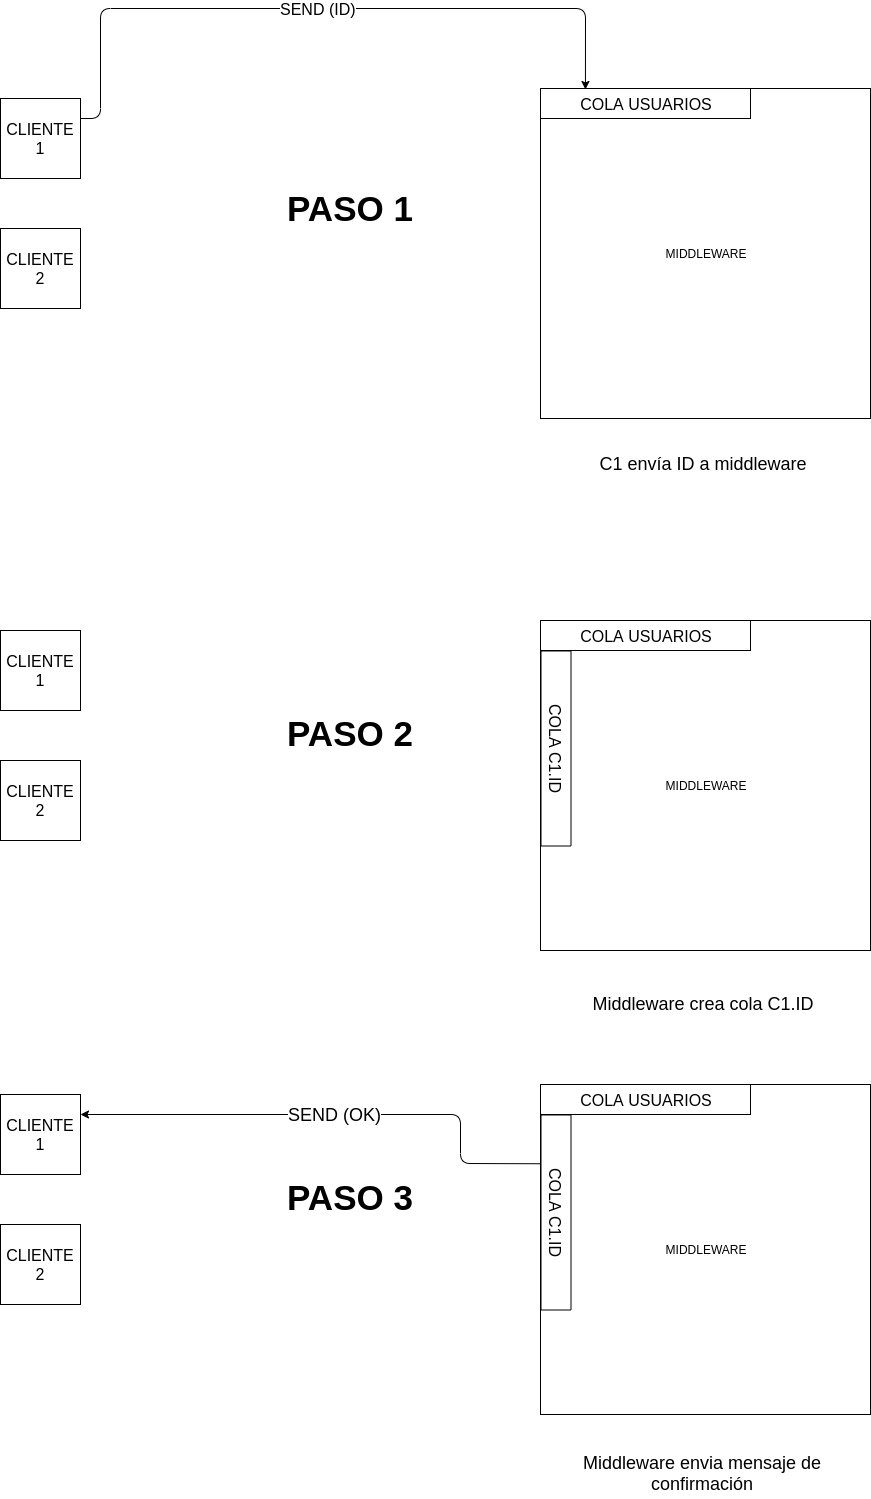

The diagram above was exported from draw.io. Its source (the exported page's mxGraphModel, read from the mxfile embedded in the PNG):
<mxGraphModel dx="1341" dy="760" grid="1" gridSize="10" guides="1" tooltips="1" connect="1" arrows="1" fold="1" page="1" pageScale="1" pageWidth="827" pageHeight="1169" math="0" shadow="0">
  <root>
    <mxCell id="0" />
    <mxCell id="1" parent="0" />
    <mxCell id="y8ynTUXJZ9is6G_oN1vo-1" value="CLIENTE 1" style="whiteSpace=wrap;html=1;aspect=fixed;fontSize=16;" vertex="1" parent="1">
      <mxGeometry x="140" y="130" width="80" height="80" as="geometry" />
    </mxCell>
    <mxCell id="y8ynTUXJZ9is6G_oN1vo-3" value="CLIENTE 2" style="whiteSpace=wrap;html=1;aspect=fixed;fontSize=16;" vertex="1" parent="1">
      <mxGeometry x="140" y="260" width="80" height="80" as="geometry" />
    </mxCell>
    <mxCell id="y8ynTUXJZ9is6G_oN1vo-4" value="MIDDLEWARE" style="whiteSpace=wrap;html=1;aspect=fixed;" vertex="1" parent="1">
      <mxGeometry x="680" y="120" width="330" height="330" as="geometry" />
    </mxCell>
    <mxCell id="y8ynTUXJZ9is6G_oN1vo-7" value="COLA USUARIOS" style="rounded=0;whiteSpace=wrap;html=1;rotation=0;fontSize=16;" vertex="1" parent="1">
      <mxGeometry x="680" y="120" width="210" height="30" as="geometry" />
    </mxCell>
    <mxCell id="y8ynTUXJZ9is6G_oN1vo-10" value="&lt;font style=&quot;font-size: 16px&quot;&gt;SEND (ID)&lt;/font&gt;" style="endArrow=classic;html=1;exitX=1;exitY=0.25;exitDx=0;exitDy=0;entryX=0.214;entryY=0.033;entryDx=0;entryDy=0;entryPerimeter=0;" edge="1" parent="1" source="y8ynTUXJZ9is6G_oN1vo-1" target="y8ynTUXJZ9is6G_oN1vo-7">
      <mxGeometry width="50" height="50" relative="1" as="geometry">
        <mxPoint x="140" y="520" as="sourcePoint" />
        <mxPoint x="190" y="470" as="targetPoint" />
        <Array as="points">
          <mxPoint x="240" y="150" />
          <mxPoint x="240" y="40" />
          <mxPoint x="725" y="40" />
        </Array>
      </mxGeometry>
    </mxCell>
    <mxCell id="y8ynTUXJZ9is6G_oN1vo-13" value="CLIENTE 1" style="whiteSpace=wrap;html=1;aspect=fixed;fontSize=16;" vertex="1" parent="1">
      <mxGeometry x="140" y="662" width="80" height="80" as="geometry" />
    </mxCell>
    <mxCell id="y8ynTUXJZ9is6G_oN1vo-14" value="CLIENTE 2" style="whiteSpace=wrap;html=1;aspect=fixed;fontSize=16;" vertex="1" parent="1">
      <mxGeometry x="140" y="792" width="80" height="80" as="geometry" />
    </mxCell>
    <mxCell id="y8ynTUXJZ9is6G_oN1vo-15" value="MIDDLEWARE" style="whiteSpace=wrap;html=1;aspect=fixed;" vertex="1" parent="1">
      <mxGeometry x="680" y="652" width="330" height="330" as="geometry" />
    </mxCell>
    <mxCell id="y8ynTUXJZ9is6G_oN1vo-16" value="COLA USUARIOS" style="rounded=0;whiteSpace=wrap;html=1;rotation=0;fontSize=16;" vertex="1" parent="1">
      <mxGeometry x="680" y="652" width="210" height="30" as="geometry" />
    </mxCell>
    <mxCell id="y8ynTUXJZ9is6G_oN1vo-19" value="COLA C1.ID" style="rounded=0;whiteSpace=wrap;html=1;fontSize=16;rotation=90;" vertex="1" parent="1">
      <mxGeometry x="598" y="765" width="195" height="30" as="geometry" />
    </mxCell>
    <mxCell id="y8ynTUXJZ9is6G_oN1vo-20" value="PASO 1" style="text;html=1;strokeColor=none;fillColor=none;align=center;verticalAlign=middle;whiteSpace=wrap;rounded=0;fontSize=35;fontStyle=1" vertex="1" parent="1">
      <mxGeometry x="390" y="230" width="200" height="20" as="geometry" />
    </mxCell>
    <mxCell id="y8ynTUXJZ9is6G_oN1vo-21" value="PASO 2" style="text;html=1;strokeColor=none;fillColor=none;align=center;verticalAlign=middle;whiteSpace=wrap;rounded=0;fontSize=35;fontStyle=1" vertex="1" parent="1">
      <mxGeometry x="390" y="755" width="200" height="20" as="geometry" />
    </mxCell>
    <mxCell id="y8ynTUXJZ9is6G_oN1vo-23" value="Middleware crea cola C1.ID" style="text;html=1;strokeColor=none;fillColor=none;align=center;verticalAlign=middle;whiteSpace=wrap;rounded=0;fontSize=18;" vertex="1" parent="1">
      <mxGeometry x="676" y="1010" width="334" height="50" as="geometry" />
    </mxCell>
    <mxCell id="y8ynTUXJZ9is6G_oN1vo-24" value="C1 envía ID a middleware" style="text;html=1;strokeColor=none;fillColor=none;align=center;verticalAlign=middle;whiteSpace=wrap;rounded=0;fontSize=18;" vertex="1" parent="1">
      <mxGeometry x="676" y="470" width="334" height="50" as="geometry" />
    </mxCell>
    <mxCell id="y8ynTUXJZ9is6G_oN1vo-25" value="CLIENTE 1" style="whiteSpace=wrap;html=1;aspect=fixed;fontSize=16;" vertex="1" parent="1">
      <mxGeometry x="140" y="1126" width="80" height="80" as="geometry" />
    </mxCell>
    <mxCell id="y8ynTUXJZ9is6G_oN1vo-26" value="CLIENTE 2" style="whiteSpace=wrap;html=1;aspect=fixed;fontSize=16;" vertex="1" parent="1">
      <mxGeometry x="140" y="1256" width="80" height="80" as="geometry" />
    </mxCell>
    <mxCell id="y8ynTUXJZ9is6G_oN1vo-27" value="MIDDLEWARE" style="whiteSpace=wrap;html=1;aspect=fixed;" vertex="1" parent="1">
      <mxGeometry x="680" y="1116" width="330" height="330" as="geometry" />
    </mxCell>
    <mxCell id="y8ynTUXJZ9is6G_oN1vo-28" value="COLA USUARIOS" style="rounded=0;whiteSpace=wrap;html=1;rotation=0;fontSize=16;" vertex="1" parent="1">
      <mxGeometry x="680" y="1116" width="210" height="30" as="geometry" />
    </mxCell>
    <mxCell id="y8ynTUXJZ9is6G_oN1vo-29" value="COLA C1.ID" style="rounded=0;whiteSpace=wrap;html=1;fontSize=16;rotation=90;" vertex="1" parent="1">
      <mxGeometry x="598" y="1229" width="195" height="30" as="geometry" />
    </mxCell>
    <mxCell id="y8ynTUXJZ9is6G_oN1vo-30" value="PASO 3" style="text;html=1;strokeColor=none;fillColor=none;align=center;verticalAlign=middle;whiteSpace=wrap;rounded=0;fontSize=35;fontStyle=1" vertex="1" parent="1">
      <mxGeometry x="390" y="1219" width="200" height="20" as="geometry" />
    </mxCell>
    <mxCell id="y8ynTUXJZ9is6G_oN1vo-31" value="SEND (OK)" style="endArrow=classic;html=1;fontSize=18;exitX=0.25;exitY=1;exitDx=0;exitDy=0;entryX=1;entryY=0.25;entryDx=0;entryDy=0;" edge="1" parent="1" source="y8ynTUXJZ9is6G_oN1vo-29" target="y8ynTUXJZ9is6G_oN1vo-25">
      <mxGeometry width="50" height="50" relative="1" as="geometry">
        <mxPoint x="460" y="1190" as="sourcePoint" />
        <mxPoint x="510" y="1140" as="targetPoint" />
        <Array as="points">
          <mxPoint x="600" y="1195" />
          <mxPoint x="600" y="1146" />
        </Array>
      </mxGeometry>
    </mxCell>
    <mxCell id="y8ynTUXJZ9is6G_oN1vo-32" value="Middleware envia mensaje de confirmación" style="text;html=1;strokeColor=none;fillColor=none;align=center;verticalAlign=middle;whiteSpace=wrap;rounded=0;fontSize=18;" vertex="1" parent="1">
      <mxGeometry x="675" y="1480" width="334" height="50" as="geometry" />
    </mxCell>
  </root>
</mxGraphModel>